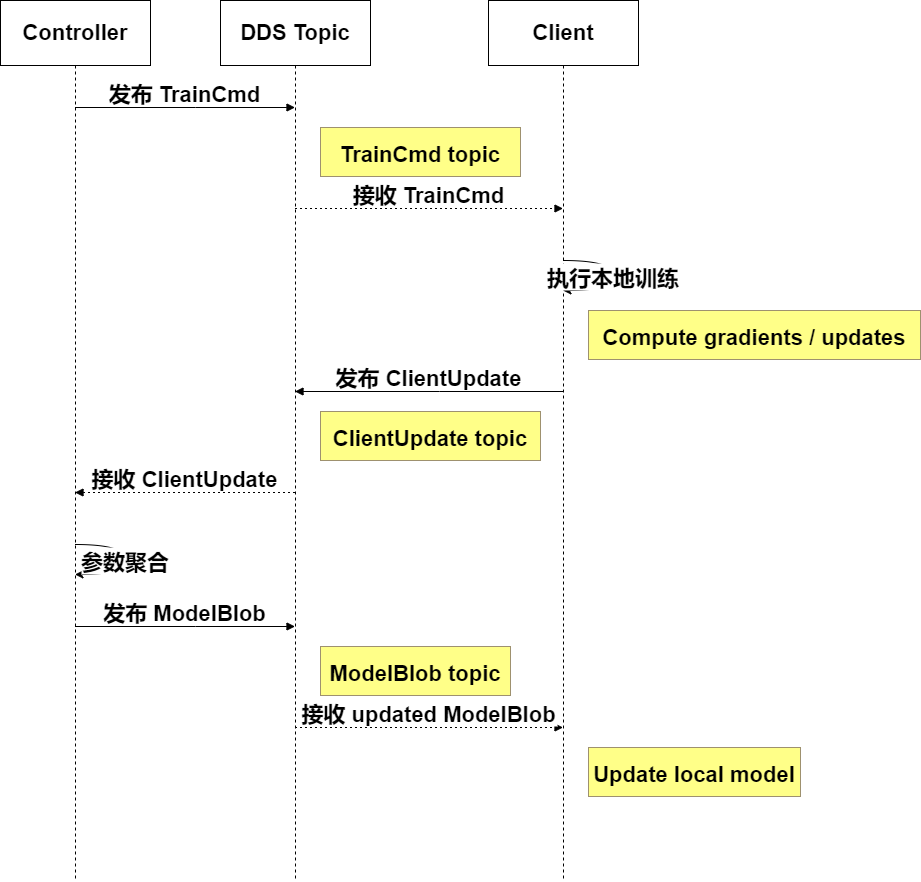

The diagram above was exported from draw.io. Its source (the exported page's mxGraphModel, read from the mxfile embedded in the PNG):
<mxGraphModel dx="1221" dy="823" grid="1" gridSize="10" guides="1" tooltips="1" connect="1" arrows="1" fold="1" page="1" pageScale="1" pageWidth="827" pageHeight="1169" math="0" shadow="0">
  <root>
    <mxCell id="0" />
    <mxCell id="1" parent="0" />
    <mxCell id="gbFz69X0XZFDfx88Ep6B-1" value="Controller" style="shape=umlLifeline;perimeter=lifelinePerimeter;whiteSpace=wrap;container=1;dropTarget=0;collapsible=0;recursiveResize=0;outlineConnect=0;portConstraint=eastwest;newEdgeStyle={&quot;edgeStyle&quot;:&quot;elbowEdgeStyle&quot;,&quot;elbow&quot;:&quot;vertical&quot;,&quot;curved&quot;:0,&quot;rounded&quot;:0};size=65;fontSize=22;fontStyle=1" parent="1" vertex="1">
      <mxGeometry x="20" y="20" width="150" height="881" as="geometry" />
    </mxCell>
    <mxCell id="gbFz69X0XZFDfx88Ep6B-2" value="DDS Topic" style="shape=umlLifeline;perimeter=lifelinePerimeter;whiteSpace=wrap;container=1;dropTarget=0;collapsible=0;recursiveResize=0;outlineConnect=0;portConstraint=eastwest;newEdgeStyle={&quot;edgeStyle&quot;:&quot;elbowEdgeStyle&quot;,&quot;elbow&quot;:&quot;vertical&quot;,&quot;curved&quot;:0,&quot;rounded&quot;:0};size=65;fontSize=22;fontStyle=1" parent="1" vertex="1">
      <mxGeometry x="240" y="20" width="150" height="881" as="geometry" />
    </mxCell>
    <mxCell id="gbFz69X0XZFDfx88Ep6B-3" value="Client" style="shape=umlLifeline;perimeter=lifelinePerimeter;whiteSpace=wrap;container=1;dropTarget=0;collapsible=0;recursiveResize=0;outlineConnect=0;portConstraint=eastwest;newEdgeStyle={&quot;edgeStyle&quot;:&quot;elbowEdgeStyle&quot;,&quot;elbow&quot;:&quot;vertical&quot;,&quot;curved&quot;:0,&quot;rounded&quot;:0};size=65;fontSize=22;fontStyle=1" parent="1" vertex="1">
      <mxGeometry x="508" y="20" width="150" height="881" as="geometry" />
    </mxCell>
    <mxCell id="gbFz69X0XZFDfx88Ep6B-4" value="发布 TrainCmd" style="verticalAlign=bottom;endArrow=block;edgeStyle=elbowEdgeStyle;elbow=vertical;curved=0;rounded=0;fontSize=22;fontStyle=1" parent="1" source="gbFz69X0XZFDfx88Ep6B-1" target="gbFz69X0XZFDfx88Ep6B-2" edge="1">
      <mxGeometry relative="1" as="geometry">
        <Array as="points">
          <mxPoint x="215" y="127" />
        </Array>
      </mxGeometry>
    </mxCell>
    <mxCell id="gbFz69X0XZFDfx88Ep6B-5" value="接收 TrainCmd" style="verticalAlign=bottom;endArrow=block;edgeStyle=elbowEdgeStyle;elbow=vertical;curved=0;rounded=0;dashed=1;dashPattern=2 3;fontSize=22;fontStyle=1" parent="1" source="gbFz69X0XZFDfx88Ep6B-2" target="gbFz69X0XZFDfx88Ep6B-3" edge="1">
      <mxGeometry relative="1" as="geometry">
        <Array as="points">
          <mxPoint x="459" y="228" />
        </Array>
      </mxGeometry>
    </mxCell>
    <mxCell id="gbFz69X0XZFDfx88Ep6B-6" value="执行本地训练" style="curved=1;rounded=0;fontSize=22;fontStyle=1" parent="1" source="gbFz69X0XZFDfx88Ep6B-3" target="gbFz69X0XZFDfx88Ep6B-3" edge="1">
      <mxGeometry relative="1" as="geometry">
        <Array as="points">
          <mxPoint x="633" y="280" />
          <mxPoint x="633" y="310" />
        </Array>
      </mxGeometry>
    </mxCell>
    <mxCell id="gbFz69X0XZFDfx88Ep6B-7" value="发布 ClientUpdate" style="verticalAlign=bottom;endArrow=block;edgeStyle=elbowEdgeStyle;elbow=vertical;curved=0;rounded=0;fontSize=22;fontStyle=1" parent="1" source="gbFz69X0XZFDfx88Ep6B-3" target="gbFz69X0XZFDfx88Ep6B-2" edge="1">
      <mxGeometry relative="1" as="geometry">
        <Array as="points">
          <mxPoint x="459" y="411" />
        </Array>
      </mxGeometry>
    </mxCell>
    <mxCell id="gbFz69X0XZFDfx88Ep6B-8" value="接收 ClientUpdate" style="verticalAlign=bottom;endArrow=block;edgeStyle=elbowEdgeStyle;elbow=horizontal;curved=0;rounded=0;dashed=1;dashPattern=2 3;fontSize=22;fontStyle=1" parent="1" source="gbFz69X0XZFDfx88Ep6B-2" target="gbFz69X0XZFDfx88Ep6B-1" edge="1">
      <mxGeometry relative="1" as="geometry">
        <Array as="points">
          <mxPoint x="215" y="512" />
        </Array>
      </mxGeometry>
    </mxCell>
    <mxCell id="gbFz69X0XZFDfx88Ep6B-9" value="参数聚合" style="curved=1;rounded=0;fontSize=22;fontStyle=1" parent="1" source="gbFz69X0XZFDfx88Ep6B-1" target="gbFz69X0XZFDfx88Ep6B-1" edge="1">
      <mxGeometry relative="1" as="geometry">
        <Array as="points">
          <mxPoint x="145" y="564" />
          <mxPoint x="145" y="594" />
        </Array>
      </mxGeometry>
    </mxCell>
    <mxCell id="gbFz69X0XZFDfx88Ep6B-10" value="发布 ModelBlob" style="verticalAlign=bottom;endArrow=block;edgeStyle=elbowEdgeStyle;elbow=vertical;curved=0;rounded=0;fontSize=22;fontStyle=1" parent="1" source="gbFz69X0XZFDfx88Ep6B-1" target="gbFz69X0XZFDfx88Ep6B-2" edge="1">
      <mxGeometry relative="1" as="geometry">
        <Array as="points">
          <mxPoint x="215" y="646" />
        </Array>
      </mxGeometry>
    </mxCell>
    <mxCell id="gbFz69X0XZFDfx88Ep6B-11" value="接收 updated ModelBlob" style="verticalAlign=bottom;endArrow=block;edgeStyle=elbowEdgeStyle;elbow=vertical;curved=0;rounded=0;dashed=1;dashPattern=2 3;fontSize=22;fontStyle=1" parent="1" source="gbFz69X0XZFDfx88Ep6B-2" target="gbFz69X0XZFDfx88Ep6B-3" edge="1">
      <mxGeometry relative="1" as="geometry">
        <Array as="points">
          <mxPoint x="459" y="747" />
        </Array>
      </mxGeometry>
    </mxCell>
    <mxCell id="gbFz69X0XZFDfx88Ep6B-12" value="TrainCmd topic" style="fillColor=#ffff88;strokeColor=#9E916F;fontSize=22;fontStyle=1" parent="1" vertex="1">
      <mxGeometry x="340" y="147" width="200" height="49" as="geometry" />
    </mxCell>
    <mxCell id="gbFz69X0XZFDfx88Ep6B-13" value="Compute gradients / updates" style="fillColor=#ffff88;strokeColor=#9E916F;fontSize=22;fontStyle=1" parent="1" vertex="1">
      <mxGeometry x="608" y="330" width="332" height="49" as="geometry" />
    </mxCell>
    <mxCell id="gbFz69X0XZFDfx88Ep6B-14" value="ClientUpdate topic" style="fillColor=#ffff88;strokeColor=#9E916F;fontSize=22;fontStyle=1" parent="1" vertex="1">
      <mxGeometry x="340" y="431" width="220" height="49" as="geometry" />
    </mxCell>
    <mxCell id="gbFz69X0XZFDfx88Ep6B-15" value="ModelBlob topic" style="fillColor=#ffff88;strokeColor=#9E916F;fontSize=22;fontStyle=1" parent="1" vertex="1">
      <mxGeometry x="340" y="666" width="190" height="49" as="geometry" />
    </mxCell>
    <mxCell id="gbFz69X0XZFDfx88Ep6B-16" value="Update local model" style="fillColor=#ffff88;strokeColor=#9E916F;fontSize=22;fontStyle=1" parent="1" vertex="1">
      <mxGeometry x="608" y="767" width="212" height="49" as="geometry" />
    </mxCell>
  </root>
</mxGraphModel>